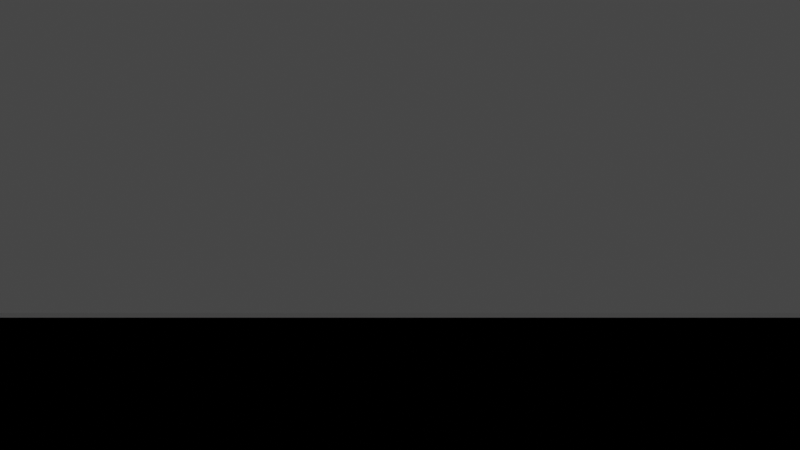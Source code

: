 # Source: main.blend  (saved by Blender 2.93.20; exported with 4.5.12 LTS)
import bpy
from mathutils import Matrix  # noqa: F401  (used for matrix-valued properties, if any)

bpy.ops.wm.read_factory_settings(use_empty=True)
scene = bpy.context.scene
scene.name = 'Scene'

# ---- collections
col_scene = bpy.data.collections.new('Scene'); scene.collection.children.link(col_scene)
col_walkmeshes = bpy.data.collections.new('WalkMeshes'); scene.collection.children.link(col_walkmeshes)

# ---- world
world_world = bpy.data.worlds.new('World'); scene.world = world_world
world_world.use_nodes = True; world_world.node_tree.nodes.clear()
_N = world_world.node_tree.nodes; _L = world_world.node_tree.links
n0 = _N.new('ShaderNodeOutputWorld'); n0.name = 'World Output'; n0.location = (300, 300)
n1 = _N.new('ShaderNodeBackground'); n1.name = 'Background'; n1.location = (10, 300)
n1.inputs[0].default_value = (0.05088, 0.05088, 0.05088, 1.0)
_L.new(n1.outputs[0], n0.inputs[0])
n0.is_active_output = True
world_world.color = (0.05088, 0.05088, 0.05088)
world_world.use_sun_shadow = False
world_world.sun_shadow_jitter_overblur = 0.0

# ---- cameras
cam_camera = bpy.data.cameras.new('Camera')
cam_camera.clip_end = 100.0
cam_camera.ortho_scale = 7.314

# ---- lights
light_light = bpy.data.lights.new('Light', 'POINT')
light_light.transmission_factor = 0.0
light_light.energy = 1000.0
light_light.shadow_soft_size = 0.1
light_light.shadow_maximum_resolution = 0.006
light_light.use_absolute_resolution = True

# ---- meshes
me_player = bpy.data.meshes.new('Player')
me_player.from_pydata([(2.001e-09, 0.2472, 3.025), (2.001e-09, 0.4567, 2.808), (2.001e-09, 0.5967, 2.483), (2.001e-09, 0.6459, 0.9967), (2.001e-09, 0.5967, 0.614), (2.001e-09, 0.4567, 0.2896), (2.001e-09, 0.2472, 0.07283), (0.1748, 0.1748, 3.025), (0.323, 0.323, 2.808), (0.422, 0.422, 2.483), (0.4567, 0.4567, 0.9967), (0.422, 0.422, 0.614), (0.323, 0.323, 0.2896), (0.1748, 0.1748, 0.07283), (0.2472, -8.033e-08, 3.025), (0.4567, -8.033e-08, 2.808), (0.5967, -8.033e-08, 2.483), (0.6459, -6.108e-08, 0.9967), (0.5967, -6.108e-08, 0.614), (0.4567, -8.033e-08, 0.2896), (0.2472, -8.033e-08, 0.07283), (0.1748, -0.1748, 3.025), (0.323, -0.323, 2.808), (0.422, -0.422, 2.483), (0.4567, -0.4567, 0.9967), (0.422, -0.422, 0.614), (0.323, -0.323, 0.2896), (0.1748, -0.1748, 0.07283), (3.431e-09, -0.2472, 3.025), (2.268e-08, -0.4567, 2.808), (2.268e-08, -0.5967, 2.483), (3.431e-09, -0.6459, 0.9967), (3.431e-09, -0.5967, 0.614), (2.268e-08, -0.4567, 0.2896), (3.431e-09, -0.2472, 0.07283), (-3.793e-08, -1.217e-07, 3.101), (-0.1748, -0.1748, 3.025), (-0.323, -0.323, 2.808), (-0.422, -0.422, 2.483), (-0.4567, -0.4567, 0.9967), (-0.422, -0.422, 0.614), (-0.323, -0.323, 0.2896), (-0.1748, -0.1748, 0.07283), (-0.2472, -8.033e-08, 3.025), (-0.4567, -8.033e-08, 2.808), (-0.5967, -8.033e-08, 2.483), (-0.6459, -6.108e-08, 0.9967), (-0.5967, -6.108e-08, 0.614), (-0.4567, -8.033e-08, 0.2896), (-0.2472, -8.033e-08, 0.07283), (2.001e-09, -8.176e-08, -0.003293), (-0.1748, 0.1748, 3.025), (-0.323, 0.323, 2.808), (-0.422, 0.422, 2.483), (-0.4567, 0.4567, 0.9967), (-0.422, 0.422, 0.614), (-0.323, 0.323, 0.2896), (-0.1748, 0.1748, 0.07283)], [], [(2, 1, 8, 9), (0, 35, 7), (50, 6, 13), (5, 4, 11, 12), (3, 2, 9, 10), (1, 0, 7, 8), (6, 5, 12, 13), (4, 3, 10, 11), (12, 11, 18, 19), (10, 9, 16, 17), (8, 7, 14, 15), (13, 12, 19, 20), (11, 10, 17, 18), (9, 8, 15, 16), (7, 35, 14), (50, 13, 20), (20, 19, 26, 27), (18, 17, 24, 25), (16, 15, 22, 23), (14, 35, 21), (50, 20, 27), (19, 18, 25, 26), (17, 16, 23, 24), (15, 14, 21, 22), (25, 24, 31, 32), (23, 22, 29, 30), (21, 35, 28), (50, 27, 34), (26, 25, 32, 33), (24, 23, 30, 31), (22, 21, 28, 29), (27, 26, 33, 34), (50, 34, 42), (33, 32, 40, 41), (31, 30, 38, 39), (29, 28, 36, 37), (34, 33, 41, 42), (32, 31, 39, 40), (30, 29, 37, 38), (28, 35, 36), (39, 38, 45, 46), (37, 36, 43, 44), (42, 41, 48, 49), (40, 39, 46, 47), (38, 37, 44, 45), (36, 35, 43), (50, 42, 49), (41, 40, 47, 48), (49, 48, 56, 57), (47, 46, 54, 55), (45, 44, 52, 53), (43, 35, 51), (50, 49, 57), (48, 47, 55, 56), (46, 45, 53, 54), (44, 43, 51, 52), (53, 52, 1, 2), (51, 35, 0), (50, 57, 6), (56, 55, 4, 5), (54, 53, 2, 3), (52, 51, 0, 1), (57, 56, 5, 6), (55, 54, 3, 4)])
_uv = me_player.uv_layers.new(name='UVMap')
_uv.uv.foreach_set('vector', [0.75, 0.625, 0.75, 0.75, 0.625, 0.75, 0.625, 0.625, 0.75, 0.875, 0.6875, 1.0, 0.625, 0.875, 0.6875, 0.0, 0.75, 0.125, 0.625, 0.125, 0.75, 0.25, 0.75, 0.375, 0.625, 0.375, 0.625, 0.25, 0.75, 0.5, 0.75, 0.625, 0.625, 0.625, 0.625, 0.5, 0.75, 0.75, 0.75, 0.875, 0.625, 0.875, 0.625, 0.75, 0.75, 0.125, 0.75, 0.25, 0.625, 0.25, 0.625, 0.125, 0.75, 0.375, 0.75, 0.5, 0.625, 0.5, 0.625, 0.375, 0.625, 0.25, 0.625, 0.375, 0.5, 0.375, 0.5, 0.25, 0.625, 0.5, 0.625, 0.625, 0.5, 0.625, 0.5, 0.5, 0.625, 0.75, 0.625, 0.875, 0.5, 0.875, 0.5, 0.75, 0.625, 0.125, 0.625, 0.25, 0.5, 0.25, 0.5, 0.125, 0.625, 0.375, 0.625, 0.5, 0.5, 0.5, 0.5, 0.375, 0.625, 0.625, 0.625, 0.75, 0.5, 0.75, 0.5, 0.625, 0.625, 0.875, 0.5625, 1.0, 0.5, 0.875, 0.5625, 0.0, 0.625, 0.125, 0.5, 0.125, 0.5, 0.125, 0.5, 0.25, 0.375, 0.25, 0.375, 0.125, 0.5, 0.375, 0.5, 0.5, 0.375, 0.5, 0.375, 0.375, 0.5, 0.625, 0.5, 0.75, 0.375, 0.75, 0.375, 0.625, 0.5, 0.875, 0.4375, 1.0, 0.375, 0.875, 0.4375, 0.0, 0.5, 0.125, 0.375, 0.125, 0.5, 0.25, 0.5, 0.375, 0.375, 0.375, 0.375, 0.25, 0.5, 0.5, 0.5, 0.625, 0.375, 0.625, 0.375, 0.5, 0.5, 0.75, 0.5, 0.875, 0.375, 0.875, 0.375, 0.75, 0.375, 0.375, 0.375, 0.5, 0.25, 0.5, 0.25, 0.375, 0.375, 0.625, 0.375, 0.75, 0.25, 0.75, 0.25, 0.625, 0.375, 0.875, 0.3125, 1.0, 0.25, 0.875, 0.3125, 0.0, 0.375, 0.125, 0.25, 0.125, 0.375, 0.25, 0.375, 0.375, 0.25, 0.375, 0.25, 0.25, 0.375, 0.5, 0.375, 0.625, 0.25, 0.625, 0.25, 0.5, 0.375, 0.75, 0.375, 0.875, 0.25, 0.875, 0.25, 0.75, 0.375, 0.125, 0.375, 0.25, 0.25, 0.25, 0.25, 0.125, 0.1875, 0.0, 0.25, 0.125, 0.125, 0.125, 0.25, 0.25, 0.25, 0.375, 0.125, 0.375, 0.125, 0.25, 0.25, 0.5, 0.25, 0.625, 0.125, 0.625, 0.125, 0.5, 0.25, 0.75, 0.25, 0.875, 0.125, 0.875, 0.125, 0.75, 0.25, 0.125, 0.25, 0.25, 0.125, 0.25, 0.125, 0.125, 0.25, 0.375, 0.25, 0.5, 0.125, 0.5, 0.125, 0.375, 0.25, 0.625, 0.25, 0.75, 0.125, 0.75, 0.125, 0.625, 0.25, 0.875, 0.1875, 1.0, 0.125, 0.875, 0.125, 0.5, 0.125, 0.625, 0.0, 0.625, 0.0, 0.5, 0.125, 0.75, 0.125, 0.875, 0.0, 0.875, 0.0, 0.75, 0.125, 0.125, 0.125, 0.25, 0.0, 0.25, 0.0, 0.125, 0.125, 0.375, 0.125, 0.5, 0.0, 0.5, 0.0, 0.375, 0.125, 0.625, 0.125, 0.75, 0.0, 0.75, 0.0, 0.625, 0.125, 0.875, 0.0625, 1.0, 0.0, 0.875, 0.0625, 0.0, 0.125, 0.125, 0.0, 0.125, 0.125, 0.25, 0.125, 0.375, 0.0, 0.375, 0.0, 0.25, 1.0, 0.125, 1.0, 0.25, 0.875, 0.25, 0.875, 0.125, 1.0, 0.375, 1.0, 0.5, 0.875, 0.5, 0.875, 0.375, 1.0, 0.625, 1.0, 0.75, 0.875, 0.75, 0.875, 0.625, 1.0, 0.875, 0.9375, 1.0, 0.875, 0.875, 0.9375, 0.0, 1.0, 0.125, 0.875, 0.125, 1.0, 0.25, 1.0, 0.375, 0.875, 0.375, 0.875, 0.25, 1.0, 0.5, 1.0, 0.625, 0.875, 0.625, 0.875, 0.5, 1.0, 0.75, 1.0, 0.875, 0.875, 0.875, 0.875, 0.75, 0.875, 0.625, 0.875, 0.75, 0.75, 0.75, 0.75, 0.625, 0.875, 0.875, 0.8125, 1.0, 0.75, 0.875, 0.8125, 0.0, 0.875, 0.125, 0.75, 0.125, 0.875, 0.25, 0.875, 0.375, 0.75, 0.375, 0.75, 0.25, 0.875, 0.5, 0.875, 0.625, 0.75, 0.625, 0.75, 0.5, 0.875, 0.75, 0.875, 0.875, 0.75, 0.875, 0.75, 0.75, 0.875, 0.125, 0.875, 0.25, 0.75, 0.25, 0.75, 0.125, 0.875, 0.375, 0.875, 0.5, 0.75, 0.5, 0.75, 0.375])
me_player.use_remesh_fix_poles = True
me_player.use_remesh_preserve_attributes = False
me_player.update()
me_ground = bpy.data.meshes.new('Ground')
me_ground.from_pydata([(-26.01, -26.01, 0.0), (26.01, -26.01, 0.0), (-26.01, 26.01, 0.0), (26.01, 26.01, 0.0)], [], [(0, 1, 3, 2)])
_uv = me_ground.uv_layers.new(name='UVMap')
_uv.uv.foreach_set('vector', [0.0, 0.0, 1.0, 0.0, 1.0, 1.0, 0.0, 1.0])
_ca = me_ground.color_attributes.new('Col', 'BYTE_COLOR', 'CORNER')
_ca.data.foreach_set('color', [0.04817, 0.0999, 0.02956, 1.0, 0.06848, 0.0999, 0.01938, 1.0, 0.3185, 0.3916, 0.09306, 1.0, 0.159, 0.2384, 0.04231, 1.0])
me_ground.use_remesh_fix_poles = True
me_ground.use_remesh_preserve_attributes = False
me_ground.update()
me_walkmesh = bpy.data.meshes.new('WalkMesh')
me_walkmesh.from_pydata([(-24.75, -24.75, 0.0), (24.75, -24.75, 0.0), (-24.75, 24.75, 0.0), (24.75, 24.75, 0.0)], [], [(0, 1, 3, 2)])
_uv = me_walkmesh.uv_layers.new(name='UVMap')
_uv.uv.foreach_set('vector', [0.0, 0.0, 1.0, 0.0, 1.0, 1.0, 0.0, 1.0])
_ca = me_walkmesh.color_attributes.new('Col', 'BYTE_COLOR', 'CORNER')
_ca.data.foreach_set('color', [0.04817, 0.0999, 0.02956, 1.0, 0.04817, 0.0999, 0.02956, 1.0, 0.04817, 0.0999, 0.02956, 1.0, 0.04817, 0.0999, 0.02956, 1.0])
me_walkmesh.use_remesh_fix_poles = True
me_walkmesh.use_remesh_preserve_attributes = False
me_walkmesh.update()

# ---- objects
ob_light = bpy.data.objects.new('Light', light_light)
ob_camera = bpy.data.objects.new('Camera', cam_camera)
ob_player = bpy.data.objects.new('Player', me_player)
ob_ground = bpy.data.objects.new('Ground', me_ground)
ob_walkmesh = bpy.data.objects.new('WalkMesh', me_walkmesh)

# ---- transforms, parenting, visibility, modifiers, constraints
ob_light.location = (4.076, 1.005, 5.904)
ob_light.rotation_euler = (0.6503, 0.05522, 1.866)
ob_light.lock_rotations_4d = False
ob_light.empty_display_type = 'ARROWS'
ob_light.color = (0.0, 0.0, 0.0, 0.0)
ob_light.lineart.crease_threshold = 0.0
ob_camera.location = (0.0, 0.6973, 2.0)
ob_camera.rotation_euler = (1.571, 0.0, 0.0)
ob_camera.lock_rotations_4d = False
ob_camera.empty_display_type = 'ARROWS'
ob_camera.color = (0.0, 0.0, 0.0, 0.0)
ob_camera.display_type = 'WIRE'
ob_camera.lineart.crease_threshold = 0.0
ob_player.location = (0.0, 0.0, 0.0002752)
ob_player.scale = (1.0, 1.0, 0.8352)
ob_ground.location = (0.0, 0.0, 0.0)
ob_walkmesh.location = (0.0, 0.0, 0.0)

# ---- collection membership
col_scene.objects.link(ob_light)
col_scene.objects.link(ob_camera)
col_scene.objects.link(ob_player)
col_scene.objects.link(ob_ground)
col_walkmeshes.objects.link(ob_walkmesh)

# ---- scene / render settings (as saved in the file)
scene.camera = ob_camera
scene.frame_start = 1; scene.frame_end = 250; scene.frame_set(0)
scene.render.engine = 'BLENDER_EEVEE_NEXT'
scene.cycles.use_denoising = False
scene.cycles.samples = 128
scene.cycles.sampling_pattern = 'TABULATED_SOBOL'
scene.cycles.use_adaptive_sampling = False
scene.cycles.use_light_tree = False
scene.view_settings.view_transform = 'Filmic'
bpy.context.view_layer.update()
